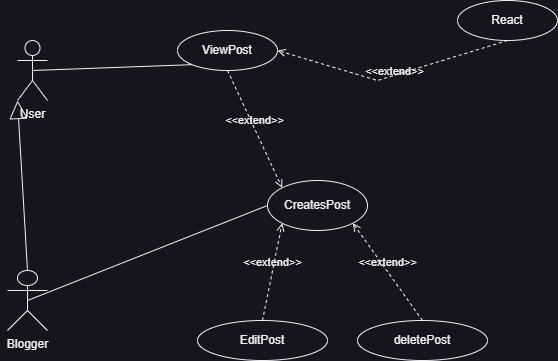

The diagram above was exported from draw.io. Its source (the exported page's mxGraphModel, read from the mxfile embedded in the PNG):
<mxGraphModel dx="1104" dy="508" grid="1" gridSize="10" guides="1" tooltips="1" connect="1" arrows="1" fold="1" page="1" pageScale="1" pageWidth="850" pageHeight="1100" math="0" shadow="0">
  <root>
    <mxCell id="0" />
    <mxCell id="1" parent="0" />
    <mxCell id="-7K3pyMjrFeI0muanLWV-1" value="Blogger" style="shape=umlActor;verticalLabelPosition=bottom;verticalAlign=top;html=1;outlineConnect=0;" parent="1" vertex="1">
      <mxGeometry x="100" y="290" width="40" height="60" as="geometry" />
    </mxCell>
    <mxCell id="-7K3pyMjrFeI0muanLWV-2" value="User" style="shape=umlActor;verticalLabelPosition=bottom;verticalAlign=top;html=1;outlineConnect=0;" parent="1" vertex="1">
      <mxGeometry x="110" y="60" width="30" height="60" as="geometry" />
    </mxCell>
    <mxCell id="-7K3pyMjrFeI0muanLWV-7" value="CreatesPost" style="ellipse;whiteSpace=wrap;html=1;align=center;" parent="1" vertex="1">
      <mxGeometry x="360" y="200" width="100" height="50" as="geometry" />
    </mxCell>
    <mxCell id="-7K3pyMjrFeI0muanLWV-8" value="ViewPost" style="ellipse;whiteSpace=wrap;html=1;align=center;" parent="1" vertex="1">
      <mxGeometry x="270" y="50" width="100" height="40" as="geometry" />
    </mxCell>
    <mxCell id="-7K3pyMjrFeI0muanLWV-9" value="EditPost" style="ellipse;whiteSpace=wrap;html=1;align=center;" parent="1" vertex="1">
      <mxGeometry x="290" y="340" width="130" height="40" as="geometry" />
    </mxCell>
    <mxCell id="-7K3pyMjrFeI0muanLWV-10" value="deletePost" style="ellipse;whiteSpace=wrap;html=1;align=center;" parent="1" vertex="1">
      <mxGeometry x="450" y="340" width="130" height="40" as="geometry" />
    </mxCell>
    <mxCell id="-7K3pyMjrFeI0muanLWV-11" value="React" style="ellipse;whiteSpace=wrap;html=1;align=center;" parent="1" vertex="1">
      <mxGeometry x="550" y="20" width="100" height="40" as="geometry" />
    </mxCell>
    <mxCell id="-7K3pyMjrFeI0muanLWV-12" value="&amp;lt;&amp;lt;extend&amp;gt;&amp;gt;" style="html=1;verticalAlign=bottom;labelBackgroundColor=none;endArrow=open;endFill=0;dashed=1;rounded=0;exitX=0.5;exitY=0;exitDx=0;exitDy=0;entryX=0;entryY=1;entryDx=0;entryDy=0;" parent="1" source="-7K3pyMjrFeI0muanLWV-9" target="-7K3pyMjrFeI0muanLWV-7" edge="1">
      <mxGeometry width="160" relative="1" as="geometry">
        <mxPoint x="340" y="270" as="sourcePoint" />
        <mxPoint x="500" y="270" as="targetPoint" />
      </mxGeometry>
    </mxCell>
    <mxCell id="-7K3pyMjrFeI0muanLWV-13" value="&amp;lt;&amp;lt;extend&amp;gt;&amp;gt;" style="html=1;verticalAlign=bottom;labelBackgroundColor=none;endArrow=open;endFill=0;dashed=1;rounded=0;entryX=1;entryY=1;entryDx=0;entryDy=0;exitX=0.5;exitY=0;exitDx=0;exitDy=0;" parent="1" source="-7K3pyMjrFeI0muanLWV-10" target="-7K3pyMjrFeI0muanLWV-7" edge="1">
      <mxGeometry width="160" relative="1" as="geometry">
        <mxPoint x="510" y="330" as="sourcePoint" />
        <mxPoint x="394.64466094067257" y="294.14213562373084" as="targetPoint" />
        <Array as="points" />
      </mxGeometry>
    </mxCell>
    <mxCell id="-7K3pyMjrFeI0muanLWV-14" value="&amp;lt;&amp;lt;extend&amp;gt;&amp;gt;" style="html=1;verticalAlign=bottom;labelBackgroundColor=none;endArrow=open;endFill=0;dashed=1;rounded=0;exitX=0.5;exitY=1;exitDx=0;exitDy=0;entryX=0;entryY=0;entryDx=0;entryDy=0;" parent="1" source="-7K3pyMjrFeI0muanLWV-8" target="-7K3pyMjrFeI0muanLWV-7" edge="1">
      <mxGeometry width="160" relative="1" as="geometry">
        <mxPoint x="340" y="270" as="sourcePoint" />
        <mxPoint x="500" y="270" as="targetPoint" />
      </mxGeometry>
    </mxCell>
    <mxCell id="-7K3pyMjrFeI0muanLWV-17" value="&amp;lt;&amp;lt;extend&amp;gt;&amp;gt;" style="html=1;verticalAlign=bottom;labelBackgroundColor=none;endArrow=open;endFill=0;dashed=1;rounded=0;exitX=0.5;exitY=1;exitDx=0;exitDy=0;entryX=1;entryY=0.5;entryDx=0;entryDy=0;" parent="1" source="-7K3pyMjrFeI0muanLWV-11" target="-7K3pyMjrFeI0muanLWV-8" edge="1">
      <mxGeometry x="-0.0025" y="5" width="160" relative="1" as="geometry">
        <mxPoint x="460" y="120" as="sourcePoint" />
        <mxPoint x="534.6446609406726" y="255.85786437626905" as="targetPoint" />
        <Array as="points">
          <mxPoint x="470" y="100" />
        </Array>
        <mxPoint as="offset" />
      </mxGeometry>
    </mxCell>
    <mxCell id="-7K3pyMjrFeI0muanLWV-25" value="" style="endArrow=none;html=1;rounded=0;exitX=0.5;exitY=0.5;exitDx=0;exitDy=0;exitPerimeter=0;entryX=0;entryY=1;entryDx=0;entryDy=0;" parent="1" source="-7K3pyMjrFeI0muanLWV-2" target="-7K3pyMjrFeI0muanLWV-8" edge="1">
      <mxGeometry relative="1" as="geometry">
        <mxPoint x="140" y="70" as="sourcePoint" />
        <mxPoint x="270" y="70" as="targetPoint" />
      </mxGeometry>
    </mxCell>
    <mxCell id="-7K3pyMjrFeI0muanLWV-26" value="" style="endArrow=none;html=1;rounded=0;entryX=0;entryY=0.5;entryDx=0;entryDy=0;exitX=0.5;exitY=0.5;exitDx=0;exitDy=0;exitPerimeter=0;" parent="1" source="-7K3pyMjrFeI0muanLWV-1" target="-7K3pyMjrFeI0muanLWV-7" edge="1">
      <mxGeometry relative="1" as="geometry">
        <mxPoint x="140" y="310" as="sourcePoint" />
        <mxPoint x="300" y="310" as="targetPoint" />
      </mxGeometry>
    </mxCell>
    <mxCell id="E4B-ts4ytBqJeEV3Xm3q-1" value="" style="endArrow=block;endSize=16;endFill=0;html=1;rounded=0;exitX=0.5;exitY=0;exitDx=0;exitDy=0;exitPerimeter=0;entryX=0;entryY=1;entryDx=0;entryDy=0;entryPerimeter=0;" parent="1" source="-7K3pyMjrFeI0muanLWV-1" target="-7K3pyMjrFeI0muanLWV-2" edge="1">
      <mxGeometry width="160" relative="1" as="geometry">
        <mxPoint x="80" y="250" as="sourcePoint" />
        <mxPoint x="200" y="230" as="targetPoint" />
      </mxGeometry>
    </mxCell>
  </root>
</mxGraphModel>